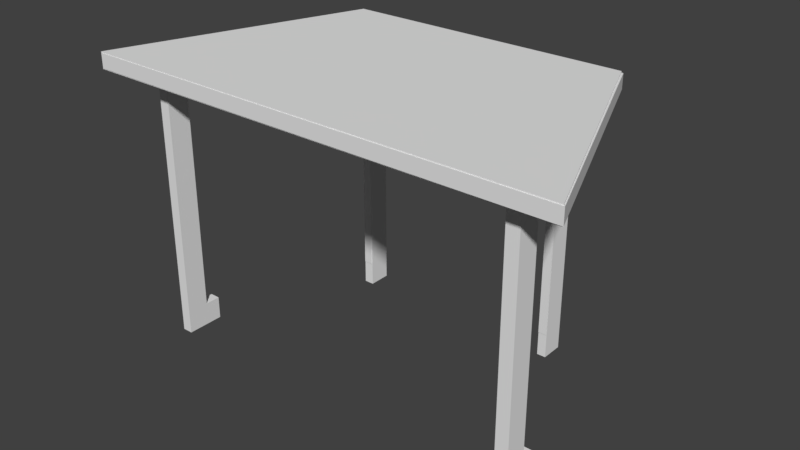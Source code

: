 # Source: trapezoid_table_collision.blend  (saved by Blender 2.79.0; exported with 4.5.12 LTS)
import bpy
from mathutils import Matrix  # noqa: F401  (used for matrix-valued properties, if any)

bpy.ops.wm.read_factory_settings(use_empty=True)
scene = bpy.context.scene
scene.name = 'Scene'

# ---- collections
col_collection_11 = bpy.data.collections.new('Collection 11'); scene.collection.children.link(col_collection_11)

# ---- world
world_world = bpy.data.worlds.new('World'); scene.world = world_world
world_world.color = (0.05088, 0.05088, 0.05088)
world_world.use_sun_shadow = False
world_world.sun_shadow_jitter_overblur = 0.0
world_world.cycles.sampling_method = 'MANUAL'

# ---- meshes
me_trapesoid_table_visual = bpy.data.meshes.new('Trapesoid Table Visual')
me_trapesoid_table_visual.from_pydata([(-1.346, -0.5935, -1.664), (-1.351, -0.5929, -1.664), (-1.351, -0.5929, -1.719), (-1.346, -0.5935, -1.719), (-1.356, -0.5914, -1.664), (-1.356, -0.5914, -1.719), (-1.361, -0.5889, -1.664), (-1.361, -0.5889, -1.719), (-1.365, -0.5855, -1.664), (-1.365, -0.5855, -1.719), (-1.368, -0.5814, -1.664), (-1.368, -0.5814, -1.719), (-1.371, -0.5767, -1.664), (-1.371, -0.5767, -1.719), (-1.373, -0.5716, -1.664), (-1.373, -0.5716, -1.719), (-1.373, -0.5663, -1.664), (-1.373, -0.5663, -1.719), (-1.373, -0.561, -1.664), (-1.373, -0.561, -1.719), (-1.371, -0.556, -1.664), (-1.371, -0.556, -1.719), (-1.368, -0.5513, -1.664), (-1.368, -0.5513, -1.719), (-1.365, -0.5472, -1.664), (-1.365, -0.5472, -1.719), (-1.361, -0.5438, -1.664), (-1.361, -0.5438, -1.719), (-1.356, -0.5413, -1.664), (-1.356, -0.5413, -1.719), (-1.351, -0.5397, -1.664), (-1.351, -0.5397, -1.719), (-1.346, -0.5392, -1.664), (-1.346, -0.5392, -1.719), (-1.341, -0.5397, -1.664), (-1.341, -0.5397, -1.719), (-1.336, -0.5413, -1.664), (-1.336, -0.5413, -1.719), (-1.331, -0.5438, -1.664), (-1.331, -0.5438, -1.719), (-1.327, -0.5472, -1.664), (-1.327, -0.5472, -1.719), (-1.323, -0.5513, -1.664), (-1.323, -0.5513, -1.719), (-1.321, -0.556, -1.664), (-1.321, -0.556, -1.719), (-1.319, -0.561, -1.664), (-1.319, -0.561, -1.719), (-1.319, -0.5663, -1.664), (-1.319, -0.5663, -1.719), (-1.319, -0.5716, -1.664), (-1.319, -0.5716, -1.719), (-1.321, -0.5767, -1.664), (-1.321, -0.5767, -1.719), (-1.323, -0.5814, -1.664), (-1.323, -0.5814, -1.719), (-1.327, -0.5855, -1.664), (-1.327, -0.5855, -1.719), (-1.331, -0.5889, -1.664), (-1.331, -0.5889, -1.719), (-1.336, -0.5914, -1.664), (-1.336, -0.5914, -1.719), (-1.341, -0.5929, -1.719), (-1.341, -0.5929, -1.664), (-1.318, -0.5754, -1.795), (-1.318, -0.5742, -1.784), (-1.371, -0.5742, -1.784), (-1.371, -0.5754, -1.795), (-1.318, -0.5709, -1.773), (-1.371, -0.5709, -1.773), (-1.318, -0.5653, -1.762), (-1.371, -0.5653, -1.762), (-1.318, -0.5579, -1.753), (-1.371, -0.5579, -1.753), (-1.318, -0.5489, -1.746), (-1.371, -0.5489, -1.746), (-1.318, -0.5385, -1.74), (-1.371, -0.5385, -1.74), (-1.318, -0.5274, -1.737), (-1.371, -0.5274, -1.737), (-1.318, -0.5157, -1.736), (-1.371, -0.5157, -1.736), (-1.318, -0.5041, -1.737), (-1.371, -0.5041, -1.737), (-1.318, -0.4929, -1.74), (-1.371, -0.4929, -1.74), (-1.318, -0.4825, -1.746), (-1.371, -0.4825, -1.746), (-1.318, -0.4735, -1.753), (-1.371, -0.4735, -1.753), (-1.318, -0.4661, -1.762), (-1.371, -0.4661, -1.762), (-1.318, -0.4606, -1.773), (-1.371, -0.4606, -1.773), (-1.318, -0.4572, -1.784), (-1.371, -0.4572, -1.784), (-1.318, -0.456, -1.795), (-1.371, -0.456, -1.795), (-1.318, -0.4572, -1.807), (-1.371, -0.4572, -1.807), (-1.318, -0.4606, -1.818), (-1.371, -0.4606, -1.818), (-1.318, -0.4661, -1.829), (-1.371, -0.4661, -1.829), (-1.318, -0.4735, -1.838), (-1.371, -0.4735, -1.838), (-1.318, -0.4825, -1.845), (-1.371, -0.4825, -1.845), (-1.318, -0.4929, -1.851), (-1.371, -0.4929, -1.851), (-1.318, -0.5041, -1.854), (-1.371, -0.5041, -1.854), (-1.318, -0.5157, -1.855), (-1.371, -0.5157, -1.855), (-1.318, -0.5274, -1.854), (-1.371, -0.5274, -1.854), (-1.318, -0.5385, -1.851), (-1.371, -0.5385, -1.851), (-1.318, -0.5489, -1.845), (-1.371, -0.5489, -1.845), (-1.318, -0.5579, -1.838), (-1.371, -0.5579, -1.838), (-1.318, -0.5653, -1.829), (-1.371, -0.5653, -1.829), (-1.318, -0.5709, -1.818), (-1.371, -0.5709, -1.818), (-1.359, -0.5196, -1.815), (-1.359, -0.5157, -1.815), (-1.318, -0.5742, -1.807), (-1.371, -0.5742, -1.807), (-1.333, -0.5354, -1.787), (-1.333, -0.5335, -1.784), (-1.359, -0.5356, -1.795), (-1.359, -0.5352, -1.792), (-1.359, -0.5341, -1.788), (-1.359, -0.5323, -1.784), (-1.359, -0.5298, -1.781), (-1.359, -0.5268, -1.779), (-1.359, -0.5233, -1.777), (-1.359, -0.5196, -1.776), (-1.359, -0.5157, -1.776), (-1.359, -0.5118, -1.776), (-1.359, -0.5081, -1.777), (-1.359, -0.5047, -1.779), (-1.359, -0.5016, -1.781), (-1.359, -0.4992, -1.784), (-1.359, -0.4973, -1.788), (-1.359, -0.4962, -1.792), (-1.359, -0.4958, -1.795), (-1.359, -0.4962, -1.799), (-1.359, -0.4973, -1.803), (-1.359, -0.4992, -1.806), (-1.359, -0.5016, -1.81), (-1.359, -0.5047, -1.812), (-1.359, -0.5081, -1.814), (-1.359, -0.5118, -1.815), (-1.359, -0.5233, -1.814), (-1.359, -0.5268, -1.812), (-1.359, -0.5298, -1.81), (-1.359, -0.5323, -1.806), (-1.359, -0.5341, -1.803), (-1.359, -0.5352, -1.799), (-1.333, -0.5366, -1.791), (-1.333, -0.537, -1.795), (-1.333, -0.5366, -1.8), (-1.333, -0.5354, -1.804), (-1.333, -0.5335, -1.807), (-1.333, -0.5308, -1.811), (-1.333, -0.5276, -1.813), (-1.333, -0.5239, -1.815), (-1.333, -0.5199, -1.816), (-1.333, -0.5157, -1.817), (-1.333, -0.5115, -1.816), (-1.333, -0.5075, -1.815), (-1.333, -0.5039, -1.813), (-1.333, -0.5006, -1.811), (-1.333, -0.498, -1.807), (-1.333, -0.496, -1.804), (-1.333, -0.4948, -1.8), (-1.333, -0.4944, -1.795), (-1.333, -0.4948, -1.791), (-1.333, -0.496, -1.787), (-1.333, -0.498, -1.784), (-1.333, -0.5006, -1.78), (-1.333, -0.5039, -1.778), (-1.333, -0.5075, -1.776), (-1.333, -0.5115, -1.775), (-1.333, -0.5157, -1.774), (-1.333, -0.5199, -1.775), (-1.333, -0.5239, -1.776), (-1.333, -0.5276, -1.778), (-1.333, -0.5308, -1.78), (-1.372, -0.5824, -1.776), (-1.372, -0.5956, -1.721), (-1.372, -0.5403, -1.721), (-1.372, -0.5403, -1.776), (-1.317, -0.5202, -1.721), (-1.317, -0.5202, -1.757), (-1.317, -0.5002, -1.737), (-1.317, -0.5002, -1.721), (-1.317, -0.5403, -1.776), (-1.317, -0.5403, -1.721), (-1.317, -0.5956, -1.721), (-1.317, -0.5824, -1.776), (-1.354, -0.5824, -1.776), (-1.354, -0.5956, -1.721), (-1.336, -0.5403, -1.776), (-1.336, -0.5824, -1.776), (-1.354, -0.5403, -1.721), (-1.354, -0.5202, -1.757), (-1.372, -0.5202, -1.757), (-1.372, -0.5002, -1.737), (-1.354, -0.5002, -1.737), (-1.336, -0.5202, -1.721), (-1.336, -0.5002, -1.721), (-1.372, -0.5202, -1.721), (-1.372, -0.5002, -1.721), (-1.336, -0.412, -1.79), (-1.336, -0.4544, -1.721), (-1.317, -0.4544, -1.721), (-1.317, -0.412, -1.79), (-1.354, -0.4448, -1.764), (-1.372, -0.4448, -1.764), (-1.372, -0.412, -1.79), (-1.354, -0.412, -1.79), (-1.336, -0.466, -1.706), (-1.317, -0.466, -1.706), (-1.317, -0.4678, -1.721), (-1.317, -0.4477, -1.762), (-1.317, -0.4448, -1.764), (-1.336, -0.4678, -1.721), (-1.354, -0.4477, -1.762), (-1.372, -0.4477, -1.762), (-1.372, -0.4678, -1.721), (-1.372, -0.466, -1.706), (-1.372, -0.4544, -1.721), (-1.336, -0.5403, -1.721), (-1.354, -0.5035, -1.792), (-1.372, -0.5035, -1.792), (-1.317, -0.5155, -1.796), (-1.317, -0.5062, -1.789), (-1.354, -0.5403, -1.776), (-1.336, -0.5202, -1.757), (-1.354, -0.5202, -1.721), (-1.354, -0.5002, -1.721), (-1.354, -0.4678, -1.721), (-1.336, -0.5002, -1.737), (-1.336, -0.4477, -1.762), (-1.336, -0.4448, -1.764), (-1.354, -0.466, -1.706), (-1.354, -0.4544, -1.721), (-1.336, -0.5956, -1.721), (-1.354, -0.5141, -1.8), (-1.372, -0.5141, -1.8), (-1.336, -0.5155, -1.796), (-1.336, -0.5062, -1.789), (1.333, -0.5824, -1.776), (1.333, -0.5403, -1.776), (1.333, -0.5403, -1.721), (1.333, -0.5956, -1.721), (1.388, -0.5202, -1.721), (1.388, -0.5002, -1.721), (1.388, -0.5002, -1.737), (1.388, -0.5202, -1.757), (1.388, -0.5403, -1.776), (1.388, -0.5824, -1.776), (1.388, -0.5956, -1.721), (1.388, -0.5403, -1.721), (1.351, -0.5824, -1.776), (1.351, -0.5956, -1.721), (1.37, -0.5403, -1.776), (1.37, -0.5824, -1.776), (1.351, -0.5403, -1.721), (1.351, -0.5202, -1.757), (1.351, -0.5002, -1.737), (1.333, -0.5002, -1.737), (1.333, -0.5202, -1.757), (1.37, -0.5202, -1.721), (1.37, -0.5002, -1.721), (1.333, -0.5002, -1.721), (1.333, -0.5202, -1.721), (1.37, -0.412, -1.79), (1.37, -0.4544, -1.721), (1.388, -0.4544, -1.721), (1.388, -0.412, -1.79), (1.37, -0.466, -1.706), (1.388, -0.466, -1.706), (1.388, -0.4477, -1.762), (1.388, -0.4678, -1.721), (1.388, -0.4448, -1.764), (1.37, -0.4678, -1.721), (1.351, -0.4477, -1.762), (1.333, -0.4477, -1.762), (1.333, -0.4448, -1.764), (1.351, -0.4448, -1.764), (1.333, -0.4678, -1.721), (1.333, -0.4544, -1.721), (1.333, -0.466, -1.706), (1.37, -0.5403, -1.721), (1.351, -0.5035, -1.792), (1.333, -0.5035, -1.792), (1.388, -0.5062, -1.789), (1.388, -0.5155, -1.796), (1.37, -0.5202, -1.757), (1.351, -0.5403, -1.776), (1.351, -0.5202, -1.721), (1.351, -0.5002, -1.721), (1.351, -0.4678, -1.721), (1.37, -0.4477, -1.762), (1.37, -0.5002, -1.737), (1.37, -0.4448, -1.764), (1.351, -0.466, -1.706), (1.351, -0.4544, -1.721), (1.351, -0.412, -1.79), (1.37, -0.5956, -1.721), (1.351, -0.5141, -1.8), (1.333, -0.5141, -1.8), (1.37, -0.5155, -1.796), (1.37, -0.5062, -1.789), (1.359, -0.5935, -1.664), (1.354, -0.5929, -1.664), (1.354, -0.5929, -1.719), (1.359, -0.5935, -1.719), (1.349, -0.5914, -1.664), (1.349, -0.5914, -1.719), (1.344, -0.5889, -1.664), (1.344, -0.5889, -1.719), (1.34, -0.5855, -1.664), (1.34, -0.5855, -1.719), (1.337, -0.5814, -1.664), (1.337, -0.5814, -1.719), (1.334, -0.5767, -1.664), (1.334, -0.5767, -1.719), (1.333, -0.5716, -1.664), (1.333, -0.5716, -1.719), (1.332, -0.5663, -1.664), (1.332, -0.5663, -1.719), (1.333, -0.5611, -1.664), (1.333, -0.5611, -1.719), (1.334, -0.556, -1.664), (1.334, -0.556, -1.719), (1.337, -0.5513, -1.664), (1.337, -0.5513, -1.719), (1.34, -0.5472, -1.664), (1.34, -0.5472, -1.719), (1.344, -0.5438, -1.664), (1.344, -0.5438, -1.719), (1.349, -0.5413, -1.664), (1.349, -0.5413, -1.719), (1.354, -0.5397, -1.664), (1.354, -0.5397, -1.719), (1.359, -0.5392, -1.664), (1.359, -0.5392, -1.719), (1.365, -0.5397, -1.664), (1.365, -0.5397, -1.719), (1.37, -0.5413, -1.664), (1.37, -0.5413, -1.719), (1.374, -0.5438, -1.664), (1.374, -0.5438, -1.719), (1.378, -0.5472, -1.664), (1.378, -0.5472, -1.719), (1.382, -0.5513, -1.664), (1.382, -0.5513, -1.719), (1.384, -0.556, -1.664), (1.384, -0.556, -1.719), (1.386, -0.5611, -1.664), (1.386, -0.5611, -1.719), (1.386, -0.5663, -1.664), (1.386, -0.5663, -1.719), (1.386, -0.5716, -1.664), (1.386, -0.5716, -1.719), (1.384, -0.5767, -1.664), (1.384, -0.5767, -1.719), (1.382, -0.5814, -1.664), (1.382, -0.5814, -1.719), (1.378, -0.5855, -1.664), (1.378, -0.5855, -1.719), (1.374, -0.5889, -1.664), (1.374, -0.5889, -1.719), (1.37, -0.5914, -1.664), (1.37, -0.5914, -1.719), (1.365, -0.5929, -1.719), (1.365, -0.5929, -1.664), (1.388, -0.5754, -1.795), (1.388, -0.5742, -1.784), (1.334, -0.5742, -1.784), (1.334, -0.5754, -1.795), (1.388, -0.5709, -1.773), (1.334, -0.5709, -1.773), (1.388, -0.5653, -1.762), (1.334, -0.5653, -1.762), (1.388, -0.5579, -1.753), (1.334, -0.5579, -1.753), (1.388, -0.5489, -1.746), (1.334, -0.5489, -1.746), (1.388, -0.5385, -1.74), (1.334, -0.5385, -1.74), (1.388, -0.5274, -1.737), (1.334, -0.5274, -1.737), (1.388, -0.5157, -1.736), (1.334, -0.5157, -1.736), (1.388, -0.5041, -1.737), (1.334, -0.5041, -1.737), (1.388, -0.4929, -1.74), (1.334, -0.4929, -1.74), (1.388, -0.4825, -1.746), (1.334, -0.4825, -1.746), (1.388, -0.4735, -1.753), (1.334, -0.4735, -1.753), (1.388, -0.4661, -1.762), (1.334, -0.4661, -1.762), (1.388, -0.4606, -1.773), (1.334, -0.4606, -1.773), (1.388, -0.4572, -1.784), (1.334, -0.4572, -1.784), (1.388, -0.456, -1.795), (1.334, -0.456, -1.795), (1.388, -0.4572, -1.807), (1.334, -0.4572, -1.807), (1.388, -0.4606, -1.818), (1.334, -0.4606, -1.818), (1.388, -0.4661, -1.829), (1.334, -0.4661, -1.829), (1.388, -0.4735, -1.838), (1.334, -0.4735, -1.838), (1.388, -0.4825, -1.845), (1.334, -0.4825, -1.845), (1.388, -0.4929, -1.851), (1.334, -0.4929, -1.851), (1.388, -0.5041, -1.854), (1.334, -0.5041, -1.854), (1.388, -0.5157, -1.855), (1.334, -0.5157, -1.855), (1.388, -0.5274, -1.854), (1.334, -0.5274, -1.854), (1.388, -0.5385, -1.851), (1.334, -0.5385, -1.851), (1.388, -0.5489, -1.845), (1.334, -0.5489, -1.845), (1.388, -0.5579, -1.838), (1.334, -0.5579, -1.838), (1.388, -0.5653, -1.829), (1.334, -0.5653, -1.829), (1.388, -0.5709, -1.818), (1.334, -0.5709, -1.818), (1.346, -0.5196, -1.815), (1.346, -0.5157, -1.815), (1.388, -0.5742, -1.807), (1.334, -0.5742, -1.807), (1.372, -0.5354, -1.787), (1.372, -0.5335, -1.784), (1.346, -0.5356, -1.795), (1.346, -0.5352, -1.792), (1.346, -0.5341, -1.788), (1.346, -0.5323, -1.784), (1.346, -0.5298, -1.781), (1.346, -0.5268, -1.779), (1.346, -0.5233, -1.777), (1.346, -0.5196, -1.776), (1.346, -0.5157, -1.776), (1.346, -0.5118, -1.776), (1.346, -0.5081, -1.777), (1.346, -0.5047, -1.779), (1.346, -0.5016, -1.781), (1.346, -0.4992, -1.784), (1.346, -0.4973, -1.788), (1.346, -0.4962, -1.792), (1.346, -0.4958, -1.795), (1.346, -0.4962, -1.799), (1.346, -0.4973, -1.803), (1.346, -0.4992, -1.806), (1.346, -0.5016, -1.81), (1.346, -0.5047, -1.812), (1.346, -0.5081, -1.814), (1.346, -0.5118, -1.815), (1.346, -0.5233, -1.814), (1.346, -0.5268, -1.812), (1.346, -0.5298, -1.81), (1.346, -0.5323, -1.806), (1.346, -0.5341, -1.803), (1.346, -0.5352, -1.799), (1.372, -0.5366, -1.791), (1.372, -0.537, -1.795), (1.372, -0.5366, -1.8), (1.372, -0.5354, -1.804), (1.372, -0.5335, -1.807), (1.372, -0.5308, -1.811), (1.372, -0.5276, -1.813), (1.372, -0.5239, -1.815), (1.372, -0.5199, -1.816), (1.372, -0.5157, -1.817), (1.372, -0.5115, -1.816), (1.372, -0.5075, -1.815), (1.372, -0.5039, -1.813), (1.372, -0.5006, -1.811), (1.372, -0.498, -1.807), (1.372, -0.496, -1.804), (1.372, -0.4948, -1.8), (1.372, -0.4944, -1.795), (1.372, -0.4948, -1.791), (1.372, -0.496, -1.787), (1.372, -0.498, -1.784), (1.372, -0.5006, -1.78), (1.372, -0.5039, -1.778), (1.372, -0.5075, -1.776), (1.372, -0.5115, -1.775), (1.372, -0.5157, -1.774), (1.372, -0.5199, -1.775), (1.372, -0.5239, -1.776), (1.372, -0.5276, -1.778), (1.372, -0.5308, -1.78), (-0.8397, 0.7, -0.02466), (-0.8401, 0.6993, 0.05769), (-0.8401, 0.8343, 0.05769), (-0.8397, 0.8353, -0.02466), (-0.7746, 0.8343, 0.05769), (-0.7765, 0.8381, -0.02466), (0.7262, 0.8381, -0.02466), (0.7262, 0.8343, 0.05769), (0.7916, 0.8343, 0.05769), (0.7895, 0.8381, -0.02466), (-0.7765, 0.6993, -0.02466), (-0.7746, 0.6993, 0.05769), (-0.7765, 0.6993, -1.686), (-0.8397, 0.6993, -1.686), (-0.8397, 0.835, -1.686), (-0.7765, 0.8381, -1.686), (0.7916, 0.6993, 0.05769), (0.7895, 0.6993, -0.02466), (0.7262, 0.6993, 0.05769), (0.7895, 0.6993, -1.681), (0.7895, 0.8381, -1.681), (0.7262, 0.6993, -0.02466), (0.7262, 0.6993, -1.681), (0.7262, 0.8381, -1.681), (-1.378, -0.626, -0.02466), (-1.378, -0.626, 0.05769), (-1.378, -0.491, 0.05769), (-1.378, -0.491, -0.02466), (-1.315, -0.491, 0.05769), (-1.315, -0.491, -0.02466), (1.328, -0.491, -0.02466), (1.328, -0.491, 0.05769), (1.389, -0.491, 0.05769), (1.391, -0.491, -0.02466), (-1.315, -0.626, -0.02466), (-1.315, -0.626, 0.05769), (-1.315, -0.626, -1.675), (-1.378, -0.626, -1.675), (-1.378, -0.491, -1.675), (-1.315, -0.491, -1.675), (1.389, -0.626, 0.05769), (1.391, -0.626, -0.02466), (1.328, -0.626, 0.05769), (1.391, -0.626, -1.681), (1.391, -0.491, -1.681), (1.328, -0.626, -0.02466), (1.328, -0.626, -1.681), (1.328, -0.491, -1.681), (-1.69, -0.8237, 0.06058), (-1.69, -0.8237, 0.1778), (-1.046, 0.9548, 0.1778), (-1.046, 0.9548, 0.06058), (1.03, 0.9548, 0.1778), (1.03, 0.9548, 0.06058), (1.748, -0.8237, 0.1778), (1.748, -0.8237, 0.06058)], [], [(0, 1, 2), (2, 3, 0), (1, 4, 5), (5, 2, 1), (4, 6, 7), (7, 5, 4), (6, 8, 9), (9, 7, 6), (8, 10, 11), (11, 9, 8), (10, 12, 13), (13, 11, 10), (12, 14, 15), (15, 13, 12), (14, 16, 17), (17, 15, 14), (16, 18, 19), (19, 17, 16), (18, 20, 21), (21, 19, 18), (20, 22, 23), (23, 21, 20), (22, 24, 25), (25, 23, 22), (24, 26, 27), (27, 25, 24), (26, 28, 29), (29, 27, 26), (28, 30, 31), (31, 29, 28), (30, 32, 33), (33, 31, 30), (32, 34, 35), (35, 33, 32), (34, 36, 37), (37, 35, 34), (36, 38, 39), (39, 37, 36), (38, 40, 41), (41, 39, 38), (40, 42, 43), (43, 41, 40), (42, 44, 45), (45, 43, 42), (44, 46, 47), (47, 45, 44), (46, 48, 49), (49, 47, 46), (48, 50, 51), (51, 49, 48), (50, 52, 53), (53, 51, 50), (52, 54, 55), (55, 53, 52), (54, 56, 57), (57, 55, 54), (56, 58, 59), (59, 57, 56), (58, 60, 61), (61, 59, 58), (3, 2, 5), (5, 7, 9), (9, 11, 13), (13, 15, 17), (17, 19, 21), (21, 23, 25), (25, 27, 29), (29, 31, 33), (33, 35, 37), (37, 39, 41), (41, 43, 45), (45, 47, 49), (49, 51, 53), (53, 55, 57), (57, 59, 61), (61, 62, 3), (3, 5, 9), (9, 13, 17), (17, 21, 25), (25, 29, 33), (33, 37, 41), (41, 45, 49), (49, 53, 57), (57, 61, 3), (3, 9, 17), (17, 25, 33), (33, 41, 49), (49, 57, 3), (3, 17, 33), (33, 49, 3), (60, 63, 62), (62, 61, 60), (63, 0, 3), (3, 62, 63), (1, 0, 63), (63, 60, 58), (58, 56, 54), (54, 52, 50), (50, 48, 46), (46, 44, 42), (42, 40, 38), (38, 36, 34), (34, 32, 30), (30, 28, 26), (26, 24, 22), (22, 20, 18), (18, 16, 14), (14, 12, 10), (10, 8, 6), (6, 4, 1), (1, 63, 58), (58, 54, 50), (50, 46, 42), (42, 38, 34), (34, 30, 26), (26, 22, 18), (18, 14, 10), (10, 6, 1), (1, 58, 50), (50, 42, 34), (34, 26, 18), (18, 10, 1), (1, 50, 34), (34, 18, 1), (64, 65, 66), (66, 67, 64), (65, 68, 69), (69, 66, 65), (68, 70, 71), (71, 69, 68), (70, 72, 73), (73, 71, 70), (72, 74, 75), (75, 73, 72), (74, 76, 77), (77, 75, 74), (76, 78, 79), (79, 77, 76), (78, 80, 81), (81, 79, 78), (80, 82, 83), (83, 81, 80), (82, 84, 85), (85, 83, 82), (84, 86, 87), (87, 85, 84), (86, 88, 89), (89, 87, 86), (88, 90, 91), (91, 89, 88), (90, 92, 93), (93, 91, 90), (92, 94, 95), (95, 93, 92), (94, 96, 97), (97, 95, 94), (96, 98, 99), (99, 97, 96), (98, 100, 101), (101, 99, 98), (100, 102, 103), (103, 101, 100), (102, 104, 105), (105, 103, 102), (104, 106, 107), (107, 105, 104), (106, 108, 109), (109, 107, 106), (108, 110, 111), (111, 109, 108), (110, 112, 113), (113, 111, 110), (112, 114, 115), (115, 113, 112), (114, 116, 117), (117, 115, 114), (116, 118, 119), (119, 117, 116), (118, 120, 121), (121, 119, 118), (120, 122, 123), (123, 121, 120), (122, 124, 125), (125, 123, 122), (115, 126, 127), (127, 113, 115), (124, 128, 129), (129, 125, 124), (128, 64, 67), (67, 129, 128), (68, 130, 131), (131, 70, 68), (132, 133, 134), (134, 135, 136), (136, 137, 138), (138, 139, 140), (140, 141, 142), (142, 143, 144), (144, 145, 146), (146, 147, 148), (148, 149, 150), (150, 151, 152), (152, 153, 154), (154, 155, 127), (127, 126, 156), (156, 157, 158), (158, 159, 160), (160, 161, 132), (132, 134, 136), (136, 138, 140), (140, 142, 144), (144, 146, 148), (148, 150, 152), (152, 154, 127), (127, 156, 158), (158, 160, 132), (132, 136, 140), (140, 144, 148), (148, 152, 127), (127, 158, 132), (132, 140, 148), (148, 127, 132), (71, 135, 134), (134, 69, 71), (89, 144, 143), (143, 87, 89), (107, 153, 152), (152, 105, 107), (125, 160, 159), (159, 123, 125), (81, 140, 139), (139, 79, 81), (99, 149, 148), (148, 97, 99), (117, 156, 126), (126, 115, 117), (73, 136, 135), (135, 71, 73), (91, 145, 144), (144, 89, 91), (109, 154, 153), (153, 107, 109), (129, 161, 160), (160, 125, 129), (83, 141, 140), (140, 81, 83), (101, 150, 149), (149, 99, 101), (119, 157, 156), (156, 117, 119), (75, 137, 136), (136, 73, 75), (93, 146, 145), (145, 91, 93), (111, 155, 154), (154, 109, 111), (66, 133, 132), (132, 67, 66), (67, 132, 161), (161, 129, 67), (85, 142, 141), (141, 83, 85), (103, 151, 150), (150, 101, 103), (121, 158, 157), (157, 119, 121), (77, 138, 137), (137, 75, 77), (95, 147, 146), (146, 93, 95), (113, 127, 155), (155, 111, 113), (69, 134, 133), (133, 66, 69), (87, 143, 142), (142, 85, 87), (105, 152, 151), (151, 103, 105), (123, 159, 158), (158, 121, 123), (79, 139, 138), (138, 77, 79), (97, 148, 147), (147, 95, 97), (162, 163, 164), (164, 165, 166), (166, 167, 168), (168, 169, 170), (170, 171, 172), (172, 173, 174), (174, 175, 176), (176, 177, 178), (178, 179, 180), (180, 181, 182), (182, 183, 184), (184, 185, 186), (186, 187, 188), (188, 189, 190), (190, 191, 131), (131, 130, 162), (162, 164, 166), (166, 168, 170), (170, 172, 174), (174, 176, 178), (178, 180, 182), (182, 184, 186), (186, 188, 190), (190, 131, 162), (162, 166, 170), (170, 174, 178), (178, 182, 186), (186, 190, 162), (162, 170, 178), (178, 186, 162), (86, 184, 183), (183, 88, 86), (104, 175, 174), (174, 106, 104), (122, 166, 165), (165, 124, 122), (78, 188, 187), (187, 80, 78), (96, 179, 178), (178, 98, 96), (114, 170, 169), (169, 116, 114), (70, 131, 191), (191, 72, 70), (88, 183, 182), (182, 90, 88), (106, 174, 173), (173, 108, 106), (124, 165, 164), (164, 128, 124), (80, 187, 186), (186, 82, 80), (98, 178, 177), (177, 100, 98), (116, 169, 168), (168, 118, 116), (72, 191, 190), (190, 74, 72), (90, 182, 181), (181, 92, 90), (108, 173, 172), (172, 110, 108), (64, 163, 162), (162, 65, 64), (128, 164, 163), (163, 64, 128), (82, 186, 185), (185, 84, 82), (100, 177, 176), (176, 102, 100), (118, 168, 167), (167, 120, 118), (74, 190, 189), (189, 76, 74), (92, 181, 180), (180, 94, 92), (110, 172, 171), (171, 112, 110), (65, 162, 130), (130, 68, 65), (84, 185, 184), (184, 86, 84), (102, 176, 175), (175, 104, 102), (120, 167, 166), (166, 122, 120), (76, 189, 188), (188, 78, 76), (94, 180, 179), (179, 96, 94), (112, 171, 170), (170, 114, 112), (192, 193, 194), (194, 195, 192), (196, 197, 198), (198, 199, 196), (200, 201, 202), (202, 203, 200), (204, 205, 193), (193, 192, 204), (206, 200, 203), (203, 207, 206), (208, 194, 193), (193, 205, 208), (209, 210, 211), (211, 212, 209), (213, 196, 199), (199, 214, 213), (210, 215, 216), (216, 211, 210), (217, 218, 219), (219, 220, 217), (221, 222, 223), (223, 224, 221), (225, 226, 219), (219, 218, 225), (226, 227, 228), (229, 220, 219), (226, 228, 229), (229, 219, 226), (230, 227, 226), (226, 225, 230), (231, 232, 222), (222, 221, 231), (199, 198, 228), (228, 227, 199), (212, 211, 232), (232, 231, 212), (214, 199, 227), (227, 230, 214), (211, 216, 233), (233, 232, 211), (222, 232, 233), (233, 234, 235), (235, 223, 222), (233, 235, 222), (195, 194, 215), (215, 210, 195), (236, 201, 196), (196, 213, 236), (210, 209, 237), (237, 238, 210), (201, 200, 197), (197, 196, 201), (197, 200, 239), (239, 240, 197), (206, 241, 209), (209, 242, 206), (194, 208, 243), (243, 215, 194), (208, 236, 213), (213, 243, 208), (216, 244, 245), (245, 233, 216), (244, 214, 230), (230, 245, 244), (198, 246, 247), (247, 228, 198), (246, 212, 231), (231, 247, 246), (228, 247, 248), (248, 229, 228), (247, 231, 221), (221, 248, 247), (233, 245, 249), (249, 234, 233), (245, 230, 225), (225, 249, 245), (234, 249, 250), (250, 235, 234), (249, 225, 218), (218, 250, 249), (229, 248, 217), (217, 220, 229), (248, 221, 224), (224, 217, 248), (223, 235, 250), (250, 224, 223), (224, 250, 218), (218, 217, 224), (215, 243, 244), (244, 216, 215), (243, 213, 214), (214, 244, 243), (197, 242, 246), (246, 198, 197), (242, 209, 212), (212, 246, 242), (201, 236, 251), (251, 202, 201), (236, 208, 205), (205, 251, 236), (195, 241, 204), (204, 192, 195), (241, 206, 207), (207, 204, 241), (203, 202, 251), (251, 207, 203), (207, 251, 205), (205, 204, 207), (252, 253, 238), (238, 237, 252), (209, 241, 252), (252, 237, 209), (195, 210, 238), (238, 253, 195), (241, 195, 253), (253, 252, 241), (239, 254, 255), (255, 240, 239), (206, 242, 255), (255, 254, 206), (200, 206, 254), (254, 239, 200), (242, 197, 240), (240, 255, 242), (256, 257, 258), (258, 259, 256), (260, 261, 262), (262, 263, 260), (264, 265, 266), (266, 267, 264), (268, 269, 259), (259, 256, 268), (270, 264, 265), (265, 271, 270), (272, 258, 259), (259, 269, 272), (273, 274, 275), (275, 276, 273), (277, 260, 261), (261, 278, 277), (276, 275, 279), (279, 280, 276), (281, 282, 283), (283, 284, 281), (285, 286, 283), (283, 282, 285), (287, 288, 286), (286, 283, 284), (289, 287, 286), (286, 284, 289), (290, 288, 286), (286, 285, 290), (291, 292, 293), (293, 294, 291), (261, 288, 287), (287, 262, 261), (274, 291, 292), (292, 275, 274), (278, 261, 288), (288, 290, 278), (275, 292, 295), (295, 279, 275), (295, 292, 293), (296, 297, 295), (293, 296, 295), (257, 276, 280), (280, 258, 257), (298, 267, 260), (260, 277, 298), (276, 273, 299), (299, 300, 276), (267, 260, 263), (263, 264, 267), (263, 301, 302), (302, 264, 263), (270, 303, 273), (273, 304, 270), (258, 272, 305), (305, 280, 258), (272, 298, 277), (277, 305, 272), (279, 306, 307), (307, 295, 279), (306, 278, 290), (290, 307, 306), (262, 287, 308), (308, 309, 262), (309, 308, 291), (291, 274, 309), (287, 308, 310), (310, 289, 287), (308, 291, 294), (294, 310, 308), (295, 307, 311), (311, 297, 295), (307, 290, 285), (285, 311, 307), (297, 311, 312), (312, 296, 297), (311, 285, 282), (282, 312, 311), (289, 310, 281), (281, 284, 289), (310, 294, 313), (313, 281, 310), (313, 312, 282), (282, 281, 313), (280, 305, 306), (306, 279, 280), (305, 277, 278), (278, 306, 305), (263, 262, 309), (309, 303, 263), (303, 309, 274), (274, 273, 303), (267, 298, 314), (314, 266, 267), (298, 272, 269), (269, 314, 298), (257, 304, 268), (268, 256, 257), (304, 270, 271), (271, 268, 304), (265, 266, 314), (314, 271, 265), (271, 314, 269), (269, 268, 271), (315, 316, 300), (300, 299, 315), (273, 299, 315), (315, 304, 273), (257, 316, 300), (300, 276, 257), (304, 257, 316), (316, 315, 304), (302, 317, 318), (318, 301, 302), (270, 317, 318), (318, 303, 270), (264, 270, 317), (317, 302, 264), (303, 263, 301), (301, 318, 303), (319, 320, 321), (321, 322, 319), (320, 323, 324), (324, 321, 320), (323, 325, 326), (326, 324, 323), (325, 327, 328), (328, 326, 325), (327, 329, 330), (330, 328, 327), (329, 331, 332), (332, 330, 329), (331, 333, 334), (334, 332, 331), (333, 335, 336), (336, 334, 333), (335, 337, 338), (338, 336, 335), (337, 339, 340), (340, 338, 337), (339, 341, 342), (342, 340, 339), (341, 343, 344), (344, 342, 341), (343, 345, 346), (346, 344, 343), (345, 347, 348), (348, 346, 345), (347, 349, 350), (350, 348, 347), (349, 351, 352), (352, 350, 349), (351, 353, 354), (354, 352, 351), (353, 355, 356), (356, 354, 353), (355, 357, 358), (358, 356, 355), (357, 359, 360), (360, 358, 357), (359, 361, 362), (362, 360, 359), (361, 363, 364), (364, 362, 361), (363, 365, 366), (366, 364, 363), (365, 367, 368), (368, 366, 365), (367, 369, 370), (370, 368, 367), (369, 371, 372), (372, 370, 369), (371, 373, 374), (374, 372, 371), (373, 375, 376), (376, 374, 373), (375, 377, 378), (378, 376, 375), (377, 379, 380), (380, 378, 377), (322, 321, 324), (324, 326, 328), (328, 330, 332), (332, 334, 336), (336, 338, 340), (340, 342, 344), (344, 346, 348), (348, 350, 352), (352, 354, 356), (356, 358, 360), (360, 362, 364), (364, 366, 368), (368, 370, 372), (372, 374, 376), (376, 378, 380), (380, 381, 322), (322, 324, 328), (328, 332, 336), (336, 340, 344), (344, 348, 352), (352, 356, 360), (360, 364, 368), (368, 372, 376), (376, 380, 322), (322, 328, 336), (336, 344, 352), (352, 360, 368), (368, 376, 322), (322, 336, 352), (352, 368, 322), (379, 382, 381), (381, 380, 379), (382, 319, 322), (322, 381, 382), (320, 319, 382), (382, 379, 377), (377, 375, 373), (373, 371, 369), (369, 367, 365), (365, 363, 361), (361, 359, 357), (357, 355, 353), (353, 351, 349), (349, 347, 345), (345, 343, 341), (341, 339, 337), (337, 335, 333), (333, 331, 329), (329, 327, 325), (325, 323, 320), (320, 382, 377), (377, 373, 369), (369, 365, 361), (361, 357, 353), (353, 349, 345), (345, 341, 337), (337, 333, 329), (329, 325, 320), (320, 377, 369), (369, 361, 353), (353, 345, 337), (337, 329, 320), (320, 369, 353), (353, 337, 320), (383, 384, 385), (385, 386, 383), (384, 387, 388), (388, 385, 384), (387, 389, 390), (390, 388, 387), (389, 391, 392), (392, 390, 389), (391, 393, 394), (394, 392, 391), (393, 395, 396), (396, 394, 393), (395, 397, 398), (398, 396, 395), (397, 399, 400), (400, 398, 397), (399, 401, 402), (402, 400, 399), (401, 403, 404), (404, 402, 401), (403, 405, 406), (406, 404, 403), (405, 407, 408), (408, 406, 405), (407, 409, 410), (410, 408, 407), (409, 411, 412), (412, 410, 409), (411, 413, 414), (414, 412, 411), (413, 415, 416), (416, 414, 413), (415, 417, 418), (418, 416, 415), (417, 419, 420), (420, 418, 417), (419, 421, 422), (422, 420, 419), (421, 423, 424), (424, 422, 421), (423, 425, 426), (426, 424, 423), (425, 427, 428), (428, 426, 425), (427, 429, 430), (430, 428, 427), (429, 431, 432), (432, 430, 429), (431, 433, 434), (434, 432, 431), (433, 435, 436), (436, 434, 433), (435, 437, 438), (438, 436, 435), (437, 439, 440), (440, 438, 437), (439, 441, 442), (442, 440, 439), (441, 443, 444), (444, 442, 441), (434, 445, 446), (446, 432, 434), (443, 447, 448), (448, 444, 443), (447, 383, 386), (386, 448, 447), (387, 449, 450), (450, 389, 387), (451, 452, 453), (453, 454, 455), (455, 456, 457), (457, 458, 459), (459, 460, 461), (461, 462, 463), (463, 464, 465), (465, 466, 467), (467, 468, 469), (469, 470, 471), (471, 472, 473), (473, 474, 446), (446, 445, 475), (475, 476, 477), (477, 478, 479), (479, 480, 451), (451, 453, 455), (455, 457, 459), (459, 461, 463), (463, 465, 467), (467, 469, 471), (471, 473, 446), (446, 475, 477), (477, 479, 451), (451, 455, 459), (459, 463, 467), (467, 471, 446), (446, 477, 451), (451, 459, 467), (467, 446, 451), (390, 454, 453), (453, 388, 390), (408, 463, 462), (462, 406, 408), (426, 472, 471), (471, 424, 426), (444, 479, 478), (478, 442, 444), (400, 459, 458), (458, 398, 400), (418, 468, 467), (467, 416, 418), (436, 475, 445), (445, 434, 436), (392, 455, 454), (454, 390, 392), (410, 464, 463), (463, 408, 410), (428, 473, 472), (472, 426, 428), (448, 480, 479), (479, 444, 448), (402, 460, 459), (459, 400, 402), (420, 469, 468), (468, 418, 420), (438, 476, 475), (475, 436, 438), (394, 456, 455), (455, 392, 394), (412, 465, 464), (464, 410, 412), (430, 474, 473), (473, 428, 430), (385, 452, 451), (451, 386, 385), (386, 451, 480), (480, 448, 386), (404, 461, 460), (460, 402, 404), (422, 470, 469), (469, 420, 422), (440, 477, 476), (476, 438, 440), (396, 457, 456), (456, 394, 396), (414, 466, 465), (465, 412, 414), (432, 446, 474), (474, 430, 432), (388, 453, 452), (452, 385, 388), (406, 462, 461), (461, 404, 406), (424, 471, 470), (470, 422, 424), (442, 478, 477), (477, 440, 442), (398, 458, 457), (457, 396, 398), (416, 467, 466), (466, 414, 416), (481, 482, 483), (483, 484, 485), (485, 486, 487), (487, 488, 489), (489, 490, 491), (491, 492, 493), (493, 494, 495), (495, 496, 497), (497, 498, 499), (499, 500, 501), (501, 502, 503), (503, 504, 505), (505, 506, 507), (507, 508, 509), (509, 510, 450), (450, 449, 481), (481, 483, 485), (485, 487, 489), (489, 491, 493), (493, 495, 497), (497, 499, 501), (501, 503, 505), (505, 507, 509), (509, 450, 481), (481, 485, 489), (489, 493, 497), (497, 501, 505), (505, 509, 481), (481, 489, 497), (497, 505, 481), (405, 503, 502), (502, 407, 405), (423, 494, 493), (493, 425, 423), (441, 485, 484), (484, 443, 441), (397, 507, 506), (506, 399, 397), (415, 498, 497), (497, 417, 415), (433, 489, 488), (488, 435, 433), (389, 450, 510), (510, 391, 389), (407, 502, 501), (501, 409, 407), (425, 493, 492), (492, 427, 425), (443, 484, 483), (483, 447, 443), (399, 506, 505), (505, 401, 399), (417, 497, 496), (496, 419, 417), (435, 488, 487), (487, 437, 435), (391, 510, 509), (509, 393, 391), (409, 501, 500), (500, 411, 409), (427, 492, 491), (491, 429, 427), (383, 482, 481), (481, 384, 383), (447, 483, 482), (482, 383, 447), (401, 505, 504), (504, 403, 401), (419, 496, 495), (495, 421, 419), (437, 487, 486), (486, 439, 437), (393, 509, 508), (508, 395, 393), (411, 500, 499), (499, 413, 411), (429, 491, 490), (490, 431, 429), (384, 481, 449), (449, 387, 384), (403, 504, 503), (503, 405, 403), (421, 495, 494), (494, 423, 421), (439, 486, 485), (485, 441, 439), (395, 508, 507), (507, 397, 395), (413, 499, 498), (498, 415, 413), (431, 490, 489), (489, 433, 431), (511, 512, 513), (513, 514, 511), (514, 513, 515), (515, 516, 514), (517, 518, 519), (519, 520, 517), (521, 522, 512), (512, 511, 521), (523, 524, 525), (525, 526, 523), (515, 513, 512), (512, 522, 515), (511, 524, 523), (523, 521, 511), (526, 516, 521), (521, 523, 526), (525, 514, 516), (516, 526, 525), (524, 511, 514), (514, 525, 524), (520, 519, 527), (527, 528, 520), (518, 529, 527), (527, 519, 518), (520, 528, 530), (530, 531, 520), (529, 532, 528), (528, 527, 529), (522, 521, 532), (532, 529, 522), (521, 516, 517), (517, 532, 521), (515, 522, 529), (529, 518, 515), (516, 515, 518), (518, 517, 516), (533, 534, 531), (531, 530, 533), (532, 517, 534), (534, 533, 532), (528, 532, 533), (533, 530, 528), (517, 520, 531), (531, 534, 517), (535, 536, 537), (537, 538, 535), (538, 537, 539), (539, 540, 538), (541, 542, 543), (543, 544, 541), (545, 546, 536), (536, 535, 545), (547, 548, 549), (549, 550, 547), (539, 537, 536), (536, 546, 539), (535, 548, 547), (547, 545, 535), (550, 540, 545), (545, 547, 550), (549, 538, 540), (540, 550, 549), (548, 535, 538), (538, 549, 548), (544, 543, 551), (551, 552, 544), (542, 553, 551), (551, 543, 542), (544, 552, 554), (554, 555, 544), (553, 556, 552), (552, 551, 553), (546, 545, 556), (556, 553, 546), (545, 540, 541), (541, 556, 545), (539, 546, 553), (553, 542, 539), (540, 539, 542), (542, 541, 540), (557, 558, 555), (555, 554, 557), (556, 541, 558), (558, 557, 556), (552, 556, 557), (557, 554, 552), (541, 544, 555), (555, 558, 541), (559, 560, 561), (561, 562, 559), (562, 561, 563), (563, 564, 562), (564, 563, 565), (565, 566, 564), (560, 559, 566), (566, 565, 560), (566, 559, 562), (562, 564, 566), (563, 561, 560), (560, 565, 563)])
me_trapesoid_table_visual.use_remesh_preserve_volume = False
me_trapesoid_table_visual.use_remesh_preserve_attributes = False
me_trapesoid_table_visual.use_mirror_vertex_groups = False
me_trapesoid_table_visual.update()
me_cube = bpy.data.meshes.new('Cube')
me_cube.from_pydata([(-2.781, -2.524, 0.1529), (-2.781, -2.524, 0.428), (-4.673, 2.206, 0.1529), (-4.673, 2.206, 0.428), (2.783, -2.541, 0.1529), (2.783, -2.541, 0.428), (4.467, 2.198, 0.1529), (4.467, 2.198, 0.428), (-1.929, -1.868, 5.547), (-1.929, -1.868, 0.4073), (-1.929, -2.301, 5.547), (-1.929, -2.301, 0.4073), (-2.101, -1.868, 5.547), (-2.101, -1.868, 0.4073), (-2.101, -2.301, 5.547), (-2.101, -2.301, 0.4073), (2.233, -1.868, 5.547), (2.233, -1.868, 0.2644), (2.233, -2.301, 5.547), (2.233, -2.301, 0.2644), (2.046, -1.868, 5.547), (2.046, -1.868, 0.2644), (2.046, -2.301, 5.547), (2.046, -2.301, 0.2644), (3.67, 0.9715, 5.547), (3.471, 0.9715, 5.547), (3.67, 0.9715, 5.112), (3.471, 0.9715, 5.112), (3.471, 1.695, 5.547), (3.471, 1.266, 5.547), (3.67, 1.695, 5.547), (3.67, 1.266, 5.547), (-3.48, 1.695, 5.335), (-3.48, 1.695, 0.2547), (-3.48, 1.266, 5.114), (-3.48, 1.266, 0.2547), (-3.725, 1.695, 5.335), (-3.725, 1.695, 0.2547), (-3.725, 1.266, 5.114), (-3.725, 1.266, 0.2547), (3.471, 1.266, 0.2547), (3.471, 1.266, 5.112), (3.471, 1.695, 0.2547), (3.471, 1.695, 5.335), (3.67, 1.266, 0.2547), (3.67, 1.266, 5.112), (3.67, 1.695, 0.2547), (3.67, 1.695, 5.335), (-3.48, 1.266, 5.547), (-3.48, 1.695, 5.547), (-3.725, 1.266, 5.547), (-3.725, 1.695, 5.547), (-3.725, 0.9738, 5.114), (-3.48, 0.9738, 5.114), (-3.725, 0.9738, 5.547), (-3.48, 0.9738, 5.547)], [], [(0, 1, 3, 2), (2, 3, 7, 6), (6, 7, 5, 4), (4, 5, 1, 0), (2, 6, 4, 0), (7, 3, 1, 5), (8, 9, 11, 10), (10, 11, 15, 14), (14, 15, 13, 12), (12, 13, 9, 8), (10, 14, 12, 8), (15, 11, 9, 13), (16, 17, 19, 18), (18, 19, 23, 22), (22, 23, 21, 20), (20, 21, 17, 16), (18, 22, 20, 16), (23, 19, 17, 21), (41, 29, 25, 27), (47, 45, 31, 30), (41, 43, 28, 29), (31, 45, 26, 24), (45, 41, 27, 26), (26, 27, 25, 24), (32, 33, 35, 34), (34, 35, 39, 38), (38, 39, 37, 36), (36, 37, 33, 32), (38, 36, 51, 50), (39, 35, 33, 37), (41, 40, 42, 43), (43, 42, 46, 47), (31, 29, 28, 30), (47, 46, 44, 45), (29, 31, 24, 25), (43, 47, 30, 28), (45, 44, 40, 41), (48, 50, 51, 49), (36, 32, 49, 51), (50, 48, 55, 54), (32, 34, 48, 49), (53, 52, 54, 55), (34, 38, 52, 53), (48, 34, 53, 55), (38, 50, 54, 52)])
me_cube.use_remesh_preserve_volume = False
me_cube.use_remesh_preserve_attributes = False
me_cube.use_mirror_vertex_groups = False
me_cube.update()

# ---- objects
ob_trapesoid_table_visual = bpy.data.objects.new('Trapesoid Table Visual', me_trapesoid_table_visual)
ob_trapezoid_table_collision = bpy.data.objects.new('Trapezoid Table Collision', me_cube)

# ---- transforms, parenting, visibility, modifiers, constraints
ob_trapesoid_table_visual.location = (0.0, 0.0, 0.0)
ob_trapesoid_table_visual.lineart.crease_threshold = 0.0
ob_trapezoid_table_collision.location = (0.0, 0.0, 0.2277)
ob_trapezoid_table_collision.scale = (-0.3762, -0.3762, -0.3762)
ob_trapezoid_table_collision.lineart.crease_threshold = 0.0

# ---- collection membership
col_collection_11.objects.link(ob_trapesoid_table_visual)
col_collection_11.objects.link(ob_trapezoid_table_collision)

# ---- scene / render settings (as saved in the file)
scene.frame_start = 1; scene.frame_end = 200; scene.frame_set(58)
scene.render.engine = 'CYCLES'
scene.render.resolution_percentage = 50
scene.render.dither_intensity = 0.0
scene.cycles.use_denoising = False
scene.cycles.samples = 128
scene.cycles.sampling_pattern = 'TABULATED_SOBOL'
scene.cycles.use_adaptive_sampling = False
scene.cycles.use_light_tree = False
scene.cycles.blur_glossy = 0.0
scene.cycles.sample_clamp_indirect = 0.0
scene.view_settings.view_transform = 'Standard'
bpy.context.view_layer.update()

# ---- added for rendering (the .blend has no active camera and no usable light): camera, sun
cam_auto = bpy.data.cameras.new('AutoCamera')
cam_auto.lens = 50.0
cam_auto.sensor_width = 36.0
cam_auto.clip_end = 1000.0
ob_auto_camera = bpy.data.objects.new('AutoCamera', cam_auto)
scene.collection.objects.link(ob_auto_camera)
ob_auto_camera.location = (4.09115, -4.80572, 2.4052)
ob_auto_camera.rotation_euler = (1.09748, -7.21219e-08, 0.694738)
scene.camera = ob_auto_camera
light_auto_sun = bpy.data.lights.new('AutoSun', 'SUN')
light_auto_sun.energy = 3.0
light_auto_sun.angle = 0.0523599
ob_auto_sun = bpy.data.objects.new('AutoSun', light_auto_sun)
scene.collection.objects.link(ob_auto_sun)
ob_auto_sun.rotation_euler = (0.872665, 0.174533, 0.523599)
bpy.context.view_layer.update()
